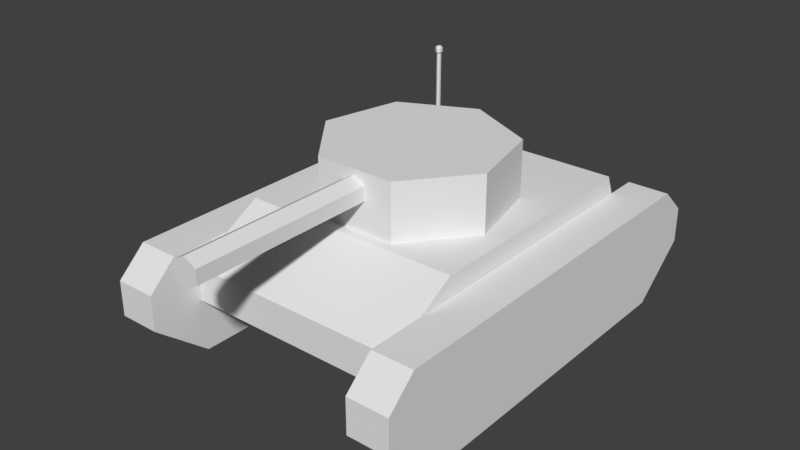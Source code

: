 # Source: low_poly_tank.blend  (saved by Blender 2.77.0; exported with 4.5.12 LTS)
import bpy
from mathutils import Matrix  # noqa: F401  (used for matrix-valued properties, if any)

bpy.ops.wm.read_factory_settings(use_empty=True)
scene = bpy.context.scene
scene.name = 'Scene'

# ---- collections
col_collection_1 = bpy.data.collections.new('Collection 1'); scene.collection.children.link(col_collection_1)

# ---- world
world_world = bpy.data.worlds.new('World'); scene.world = world_world
world_world.color = (0.05088, 0.05088, 0.05088)
world_world.use_sun_shadow = False
world_world.sun_shadow_jitter_overblur = 0.0
world_world.cycles.sampling_method = 'MANUAL'

# ---- meshes
me_cylinder = bpy.data.meshes.new('Cylinder')
me_cylinder.from_pydata([(0.0, 1.0, -1.0), (0.0, 1.0, 1.0), (0.866, 0.5, -1.0), (0.866, 0.5, 1.0), (0.866, -0.5, -1.0), (0.866, -0.5, 1.0), (-8.742e-08, -1.0, -1.0), (-8.742e-08, -1.0, 1.0), (-0.866, -0.5, -1.0), (-0.866, -0.5, 1.0), (-0.866, 0.5, -1.0), (-0.866, 0.5, 1.0), (1.79e-08, 1.601, 1.041), (1.386, 0.8004, 1.041), (1.386, -0.8004, 1.041), (-1.22e-07, -1.601, 1.041), (-1.386, -0.8004, 1.041), (-1.386, 0.8004, 1.041), (1.79e-08, 1.601, 1.134), (1.386, 0.8004, 1.134), (1.386, -0.8004, 1.134), (-1.22e-07, -1.601, 1.134), (-1.386, -0.8004, 1.134), (-1.386, 0.8004, 1.134), (0.0, 1.0, 1.176), (0.866, 0.5, 1.176), (0.866, -0.5, 1.176), (-8.742e-08, -1.0, 1.176), (-0.866, -0.5, 1.176), (-0.866, 0.5, 1.176)], [], [(0, 1, 3, 2), (2, 3, 5, 4), (4, 5, 7, 6), (6, 7, 9, 8), (7, 5, 14, 15), (8, 9, 11, 10), (10, 11, 1, 0), (0, 2, 4, 6, 8, 10), (16, 15, 21, 22), (1, 11, 17, 12), (9, 7, 15, 16), (5, 3, 13, 14), (11, 9, 16, 17), (3, 1, 12, 13), (21, 20, 26, 27), (14, 13, 19, 20), (17, 16, 22, 23), (15, 14, 20, 21), (13, 12, 18, 19), (12, 17, 23, 18), (25, 24, 29, 28, 27, 26), (19, 18, 24, 25), (18, 23, 29, 24), (22, 21, 27, 28), (20, 19, 25, 26), (23, 22, 28, 29)])
me_cylinder.use_remesh_preserve_volume = False
me_cylinder.use_remesh_preserve_attributes = False
me_cylinder.use_mirror_vertex_groups = False
me_cylinder.update()
me_cylinder_002 = bpy.data.meshes.new('Cylinder.002')
me_cylinder_002.from_pydata([(0.0, 1.0, -1.0), (0.0, 1.0, 1.0), (0.866, 0.5, -1.0), (0.866, 0.5, 1.0), (0.866, -0.5, -1.0), (0.866, -0.5, 1.0), (-8.742e-08, -1.0, -1.0), (-8.742e-08, -1.0, 1.0), (-0.866, -0.5, -1.0), (-0.866, -0.5, 1.0), (-0.866, 0.5, -1.0), (-0.866, 0.5, 1.0)], [], [(0, 1, 3, 2), (2, 3, 5, 4), (4, 5, 7, 6), (6, 7, 9, 8), (3, 1, 11, 9, 7, 5), (8, 9, 11, 10), (10, 11, 1, 0), (0, 2, 4, 6, 8, 10)])
me_cylinder_002.use_remesh_preserve_volume = False
me_cylinder_002.use_remesh_preserve_attributes = False
me_cylinder_002.use_mirror_vertex_groups = False
me_cylinder_002.update()
me_cylinder_001 = bpy.data.meshes.new('Cylinder.001')
me_cylinder_001.from_pydata([(0.0, 1.0, -1.0), (0.0, 1.0, 1.0), (0.7818, 0.6235, -1.0), (0.7818, 0.6235, 1.0), (0.9749, -0.2225, -1.0), (0.9749, -0.2225, 1.0), (0.4339, -0.901, -1.0), (0.4339, -0.901, 1.0), (-0.4339, -0.901, -1.0), (-0.4339, -0.901, 1.0), (-0.9749, -0.2225, -1.0), (-0.9749, -0.2225, 1.0), (-0.7818, 0.6235, -1.0), (-0.7818, 0.6235, 1.0)], [], [(0, 1, 3, 2), (2, 3, 5, 4), (4, 5, 7, 6), (6, 7, 9, 8), (8, 9, 11, 10), (3, 1, 13, 11, 9, 7, 5), (10, 11, 13, 12), (12, 13, 1, 0)])
me_cylinder_001.use_remesh_preserve_volume = False
me_cylinder_001.use_remesh_preserve_attributes = False
me_cylinder_001.use_mirror_vertex_groups = False
me_cylinder_001.update()
me_cube_003 = bpy.data.meshes.new('Cube.003')
me_cube_003.from_pydata([(-1.0, -1.0, -1.0), (-1.0, -0.567, 0.3527), (-1.0, 1.0, -1.0), (-1.0, 0.8993, 0.3527), (1.0, -1.0, -1.0), (1.0, -0.567, 0.3527), (1.0, 1.0, -1.0), (1.0, 0.8993, 0.3527), (-1.0, -1.0, -2.145), (-1.0, 1.0, -2.145), (1.0, -1.0, -2.145), (1.0, 1.0, -2.145)], [], [(1, 3, 2, 0), (3, 7, 6, 2), (7, 5, 4, 6), (5, 1, 0, 4), (2, 6, 11, 9), (5, 7, 3, 1), (8, 9, 11, 10), (4, 0, 8, 10), (6, 4, 10, 11), (0, 2, 9, 8)])
me_cube_003.use_remesh_preserve_volume = False
me_cube_003.use_remesh_preserve_attributes = False
me_cube_003.use_mirror_vertex_groups = False
me_cube_003.update()
me_cube_002 = bpy.data.meshes.new('Cube.002')
me_cube_002.from_pydata([(-0.2877, -0.743, -4.701), (-0.2877, -1.0, -1.899), (-0.2877, 0.743, -4.701), (-0.2877, 1.0, -1.899), (0.2877, -0.743, -4.701), (0.2877, -1.0, -1.899), (0.2877, 0.743, -4.701), (0.2877, 1.0, -1.899), (-0.2877, -1.0, 0.2546), (-0.2877, 1.0, 0.2546), (0.2877, -1.0, 0.2546), (0.2877, 1.0, 0.2546), (-0.2877, -0.8702, 1.856), (-0.2877, 0.8702, 1.856), (0.2877, -0.8702, 1.856), (0.2877, 0.8702, 1.856)], [], [(1, 3, 2, 0), (3, 7, 6, 2), (7, 5, 4, 6), (5, 1, 0, 4), (0, 2, 6, 4), (5, 7, 11, 10), (11, 9, 13, 15), (3, 1, 8, 9), (1, 5, 10, 8), (7, 3, 9, 11), (14, 15, 13, 12), (10, 11, 15, 14), (9, 8, 12, 13), (8, 10, 14, 12)])
me_cube_002.use_remesh_preserve_volume = False
me_cube_002.use_remesh_preserve_attributes = False
me_cube_002.use_mirror_vertex_groups = False
me_cube_002.update()
me_cube_001 = bpy.data.meshes.new('Cube.001')
me_cube_001.from_pydata([(-0.2877, -0.743, -4.701), (-0.2877, -1.0, -1.899), (-0.2877, 0.743, -4.701), (-0.2877, 1.0, -1.899), (0.2877, -0.743, -4.701), (0.2877, -1.0, -1.899), (0.2877, 0.743, -4.701), (0.2877, 1.0, -1.899), (-0.2877, -1.0, 0.2546), (-0.2877, 1.0, 0.2546), (0.2877, -1.0, 0.2546), (0.2877, 1.0, 0.2546), (-0.2877, -0.8702, 1.856), (-0.2877, 0.8702, 1.856), (0.2877, -0.8702, 1.856), (0.2877, 0.8702, 1.856)], [], [(1, 3, 2, 0), (3, 7, 6, 2), (7, 5, 4, 6), (5, 1, 0, 4), (0, 2, 6, 4), (5, 7, 11, 10), (11, 9, 13, 15), (3, 1, 8, 9), (1, 5, 10, 8), (7, 3, 9, 11), (14, 15, 13, 12), (10, 11, 15, 14), (9, 8, 12, 13), (8, 10, 14, 12)])
me_cube_001.use_remesh_preserve_volume = False
me_cube_001.use_remesh_preserve_attributes = False
me_cube_001.use_mirror_vertex_groups = False
me_cube_001.update()

# ---- objects
ob_cylinder = bpy.data.objects.new('Cylinder', me_cylinder)
ob_canon = bpy.data.objects.new('Canon', me_cylinder_002)
ob_tower = bpy.data.objects.new('Tower', me_cylinder_001)
ob_body = bpy.data.objects.new('Body', me_cube_003)
ob_wheelleft = bpy.data.objects.new('WheelLeft', me_cube_002)
ob_wheelright = bpy.data.objects.new('WheelRight', me_cube_001)

# ---- transforms, parenting, visibility, modifiers, constraints
ob_cylinder.location = (-0.7655, 1.254, 0.9025)
ob_cylinder.scale = (-0.02046, -0.02046, 0.3953)
ob_cylinder.lineart.crease_threshold = 0.0
ob_canon.location = (-2.959e-07, -1.504, 0.8987)
ob_canon.rotation_euler = (-1.571, 3.142, 3.142)
ob_canon.scale = (0.1251, 0.1251, 0.9026)
ob_canon.lineart.crease_threshold = 0.0
ob_tower.location = (1.038e-07, -1.192e-07, 0.8098)
ob_tower.rotation_euler = (-3.142, 3.142, 3.142)
ob_tower.scale = (0.8402, 0.8402, 0.2634)
ob_tower.lineart.crease_threshold = 0.0
ob_body.location = (1.336e-07, -1.192e-07, 0.4642)
ob_body.rotation_euler = (-3.142, 3.142, 3.142)
ob_body.scale = (1.0, 1.502, 0.2691)
ob_body.lineart.crease_threshold = 0.0
ob_wheelleft.location = (1.19, -2.98e-07, 0.1009)
ob_wheelleft.rotation_euler = (-3.142, 3.142, 3.142)
ob_wheelleft.scale = (0.65, 1.98, 0.1485)
ob_wheelleft.lineart.crease_threshold = 0.0
ob_wheelright.location = (-1.19, 1.192e-07, 0.1009)
ob_wheelright.rotation_euler = (-3.142, 3.142, 3.142)
ob_wheelright.scale = (0.65, 1.98, 0.1485)
ob_wheelright.lineart.crease_threshold = 0.0

# ---- collection membership
col_collection_1.objects.link(ob_cylinder)
col_collection_1.objects.link(ob_canon)
col_collection_1.objects.link(ob_tower)
col_collection_1.objects.link(ob_body)
col_collection_1.objects.link(ob_wheelleft)
col_collection_1.objects.link(ob_wheelright)

# ---- scene / render settings (as saved in the file)
scene.frame_start = 1; scene.frame_end = 250; scene.frame_set(1)
scene.render.engine = 'BLENDER_EEVEE_NEXT'
scene.render.resolution_percentage = 50
scene.render.dither_intensity = 0.0
scene.cycles.use_denoising = False
scene.cycles.samples = 128
scene.cycles.sampling_pattern = 'TABULATED_SOBOL'
scene.cycles.light_sampling_threshold = 0.0
scene.cycles.use_adaptive_sampling = False
scene.cycles.use_light_tree = False
scene.cycles.blur_glossy = 0.0
scene.cycles.sample_clamp_indirect = 0.0
scene.view_settings.view_transform = 'Standard'
bpy.context.view_layer.update()

# ---- added for rendering (the .blend has no active camera and no usable light): camera, sun
cam_auto = bpy.data.cameras.new('AutoCamera')
cam_auto.lens = 50.0
cam_auto.sensor_width = 36.0
cam_auto.clip_end = 1000.0
ob_auto_camera = bpy.data.objects.new('AutoCamera', cam_auto)
scene.collection.objects.link(ob_auto_camera)
ob_auto_camera.location = (5.1257, -6.36426, 4.48577)
ob_auto_camera.rotation_euler = (1.09748, -7.21219e-08, 0.694738)
scene.camera = ob_auto_camera
light_auto_sun = bpy.data.lights.new('AutoSun', 'SUN')
light_auto_sun.energy = 3.0
light_auto_sun.angle = 0.0523599
ob_auto_sun = bpy.data.objects.new('AutoSun', light_auto_sun)
scene.collection.objects.link(ob_auto_sun)
ob_auto_sun.rotation_euler = (0.872665, 0.174533, 0.523599)
bpy.context.view_layer.update()
